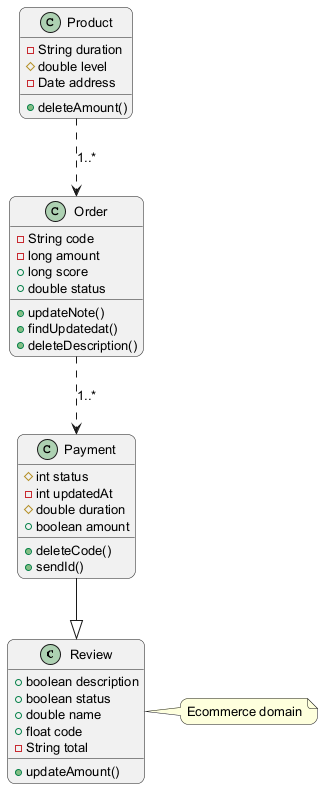

The diagram above was rendered by PlantUML. Its source (embedded in the PNG):
@startuml
skinparam backgroundColor #FFFFFF
skinparam roundCorner 15
skinparam defaultFontSize 13
class Review {
  +boolean description
  +boolean status
  +double name
  +float code
  -String total
  +updateAmount()
}
class Order {
  -String code
  -long amount
  +long score
  +double status
  +updateNote()
  +findUpdatedat()
  +deleteDescription()
}
class Product {
  -String duration
  #double level
  -Date address
  +deleteAmount()
}
class Payment {
  #int status
  -int updatedAt
  #double duration
  +boolean amount
  +deleteCode()
  +sendId()
}
Product ..> Order : "1..*"
Order ..> Payment : "1..*"
Payment --|> Review
note right of Review : Ecommerce domain
@enduml